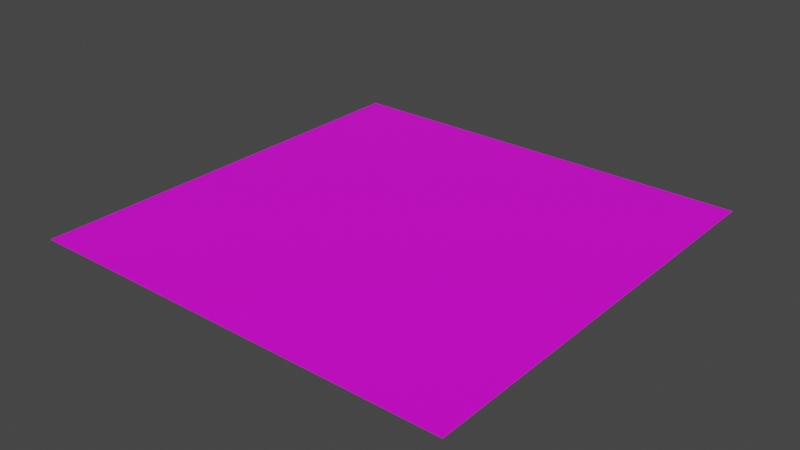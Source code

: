 # Source: floor.blend  (saved by Blender 3.4.6; exported with 4.5.12 LTS)
import bpy
from mathutils import Matrix  # noqa: F401  (used for matrix-valued properties, if any)

bpy.ops.wm.read_factory_settings(use_empty=True)
scene = bpy.context.scene
scene.name = 'Scene'

# ---- images (referenced by path relative to the original .blend; pixels are not part of the script)
import os
ASSET_DIR = os.environ.get("B2B_ASSET_DIR", "")  # directory of the original .blend (textures are referenced by path, not embedded)
HERE = os.path.dirname(os.path.abspath(__file__))  # packed textures are extracted next to this script under _unpacked/

def load_image(name, relpath, width, height, colorspace="sRGB"):
    """Load a texture the original file referenced (path relative to the .blend, or extracted next to this script)."""
    p = next((c for c in (os.path.join(HERE, relpath), os.path.join(ASSET_DIR, relpath)) if relpath and os.path.exists(c)), "")
    if p:
        img = bpy.data.images.load(p, check_existing=True)
        img.name = name
    else:  # same state as the original file: an image datablock whose file is absent (Cycles renders it pink)
        img = bpy.data.images.new(name, width, height)
        img.source = "FILE"
        img.filepath = "//" + (relpath or name)
    img.colorspace_settings.name = colorspace
    return img
img_floor_001 = load_image('floor.001', 'floor.png', 1024, 1024, 'sRGB')

# ---- materials (node trees are filled in below, after node groups)
mat_material_002 = bpy.data.materials.new('Material.002')
mat_material_002.use_transparent_shadow = False

# ---- material node trees
mat_material_002.use_nodes = True; mat_material_002.node_tree.nodes.clear()
_N = mat_material_002.node_tree.nodes; _L = mat_material_002.node_tree.links
n0 = _N.new('ShaderNodeBsdfPrincipled'); n0.name = 'Principled BSDF'; n0.location = (10, 300)
n0.distribution = 'GGX'
n0.subsurface_method = 'RANDOM_WALK_SKIN'
n0.inputs[3].default_value = 1.45
n0.inputs[27].default_value = (0.0, 0.0, 0.0, 1.0)
n0.inputs[28].default_value = 1.0
n1 = _N.new('ShaderNodeOutputMaterial'); n1.name = 'Material Output'; n1.location = (300, 300)
n2 = _N.new('ShaderNodeTexImage'); n2.name = 'Image Texture'; n2.location = (-280, 280)
n2.image = img_floor_001
_L.new(n0.outputs[0], n1.inputs[0])
_L.new(n2.outputs[0], n0.inputs[0])
n1.is_active_output = True

# ---- world
world_world = bpy.data.worlds.new('World'); scene.world = world_world
world_world.use_nodes = True; world_world.node_tree.nodes.clear()
_N = world_world.node_tree.nodes; _L = world_world.node_tree.links
n0 = _N.new('ShaderNodeOutputWorld'); n0.name = 'World Output'; n0.location = (300, 300)
n1 = _N.new('ShaderNodeBackground'); n1.name = 'Background'; n1.location = (10, 300)
n1.inputs[0].default_value = (0.05088, 0.05088, 0.05088, 1.0)
_L.new(n1.outputs[0], n0.inputs[0])
n0.is_active_output = True
world_world.color = (0.05088, 0.05088, 0.05088)
world_world.use_sun_shadow = False
world_world.sun_shadow_jitter_overblur = 0.0

# ---- meshes
me_plane = bpy.data.meshes.new('Plane')
me_plane.from_pydata([(-1.0, -1.0, 0.0), (1.0, -1.0, 0.0), (-1.0, 1.0, 0.0), (1.0, 1.0, 0.0)], [], [(0, 1, 3, 2)])
_uv = me_plane.uv_layers.new(name='UVMap')
_uv.uv.foreach_set('vector', [0.0, 0.0, 1.0, 0.0, 1.0, 1.0, 0.0, 1.0])
me_plane.materials.append(mat_material_002)
me_plane.update()

# ---- objects
ob_plane = bpy.data.objects.new('Plane', me_plane)

# ---- transforms, parenting, visibility, modifiers, constraints
ob_plane.location = (0.0, 0.0, 0.0)

# ---- collection membership
scene.collection.objects.link(ob_plane)

# ---- scene / render settings (as saved in the file)
scene.frame_start = 1; scene.frame_end = 250; scene.frame_set(1)
scene.render.engine = 'BLENDER_EEVEE_NEXT'
scene.cycles.sampling_pattern = 'TABULATED_SOBOL'
scene.cycles.use_light_tree = False
scene.view_settings.view_transform = 'Filmic'
bpy.context.view_layer.update()

# ---- added for rendering (the .blend has no active camera and no usable light): camera, sun
cam_auto = bpy.data.cameras.new('AutoCamera')
cam_auto.lens = 50.0
cam_auto.sensor_width = 36.0
cam_auto.clip_end = 1000.0
ob_auto_camera = bpy.data.objects.new('AutoCamera', cam_auto)
scene.collection.objects.link(ob_auto_camera)
ob_auto_camera.location = (2.61693, -3.14032, 2.09354)
ob_auto_camera.rotation_euler = (1.09748, -7.21219e-08, 0.694738)
scene.camera = ob_auto_camera
light_auto_sun = bpy.data.lights.new('AutoSun', 'SUN')
light_auto_sun.energy = 3.0
light_auto_sun.angle = 0.0523599
ob_auto_sun = bpy.data.objects.new('AutoSun', light_auto_sun)
scene.collection.objects.link(ob_auto_sun)
ob_auto_sun.rotation_euler = (0.872665, 0.174533, 0.523599)
bpy.context.view_layer.update()
